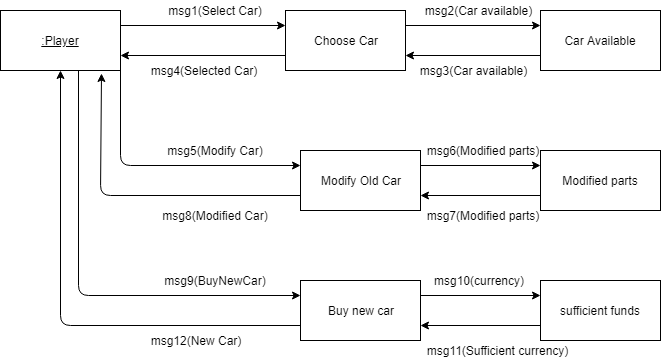

The diagram above was exported from draw.io. Its source (the exported page's mxGraphModel, read from the mxfile embedded in the PNG):
<mxGraphModel dx="754" dy="708" grid="1" gridSize="10" guides="1" tooltips="1" connect="1" arrows="1" fold="1" page="1" pageScale="1" pageWidth="850" pageHeight="1100" math="0" shadow="0">
  <root>
    <mxCell id="0" />
    <mxCell id="1" parent="0" />
    <mxCell id="Rv3O4jn6TU4SqMiqDAuk-2" value="&lt;u&gt;:Player&lt;/u&gt;" style="rounded=0;whiteSpace=wrap;html=1;" parent="1" vertex="1">
      <mxGeometry x="170" y="280" width="120" height="60" as="geometry" />
    </mxCell>
    <mxCell id="Rv3O4jn6TU4SqMiqDAuk-3" value="msg1(Select Car)" style="text;html=1;strokeColor=none;fillColor=none;align=center;verticalAlign=middle;whiteSpace=wrap;rounded=0;" parent="1" vertex="1">
      <mxGeometry x="330" y="270" width="110" height="20" as="geometry" />
    </mxCell>
    <mxCell id="Rv3O4jn6TU4SqMiqDAuk-4" value="" style="endArrow=classic;html=1;entryX=0;entryY=0.25;entryDx=0;entryDy=0;exitX=1;exitY=0.25;exitDx=0;exitDy=0;" parent="1" source="Rv3O4jn6TU4SqMiqDAuk-2" target="Rv3O4jn6TU4SqMiqDAuk-5" edge="1">
      <mxGeometry width="50" height="50" relative="1" as="geometry">
        <mxPoint x="290" y="310" as="sourcePoint" />
        <mxPoint x="310" y="370" as="targetPoint" />
      </mxGeometry>
    </mxCell>
    <mxCell id="Rv3O4jn6TU4SqMiqDAuk-5" value="Choose Car" style="rounded=0;whiteSpace=wrap;html=1;" parent="1" vertex="1">
      <mxGeometry x="455" y="280" width="120" height="60" as="geometry" />
    </mxCell>
    <mxCell id="Rv3O4jn6TU4SqMiqDAuk-6" value="" style="endArrow=classic;html=1;entryX=0;entryY=0.25;entryDx=0;entryDy=0;" parent="1" target="Rv3O4jn6TU4SqMiqDAuk-8" edge="1">
      <mxGeometry width="50" height="50" relative="1" as="geometry">
        <mxPoint x="290" y="310" as="sourcePoint" />
        <mxPoint x="310" y="500" as="targetPoint" />
        <Array as="points">
          <mxPoint x="290" y="435" />
        </Array>
      </mxGeometry>
    </mxCell>
    <mxCell id="Rv3O4jn6TU4SqMiqDAuk-7" value="msg5(Modify Car)" style="text;html=1;strokeColor=none;fillColor=none;align=center;verticalAlign=middle;whiteSpace=wrap;rounded=0;" parent="1" vertex="1">
      <mxGeometry x="330" y="410" width="110" height="20" as="geometry" />
    </mxCell>
    <mxCell id="Rv3O4jn6TU4SqMiqDAuk-8" value="Modify Old Car" style="rounded=0;whiteSpace=wrap;html=1;" parent="1" vertex="1">
      <mxGeometry x="470" y="420" width="120" height="60" as="geometry" />
    </mxCell>
    <mxCell id="Rv3O4jn6TU4SqMiqDAuk-9" value="" style="endArrow=classic;html=1;entryX=0;entryY=0.25;entryDx=0;entryDy=0;exitX=0.65;exitY=1;exitDx=0;exitDy=0;exitPerimeter=0;" parent="1" source="Rv3O4jn6TU4SqMiqDAuk-2" target="Rv3O4jn6TU4SqMiqDAuk-11" edge="1">
      <mxGeometry width="50" height="50" relative="1" as="geometry">
        <mxPoint x="290" y="420" as="sourcePoint" />
        <mxPoint x="490" y="580" as="targetPoint" />
        <Array as="points">
          <mxPoint x="248" y="565" />
        </Array>
      </mxGeometry>
    </mxCell>
    <mxCell id="Rv3O4jn6TU4SqMiqDAuk-10" value="msg9(BuyNewCar)" style="text;html=1;strokeColor=none;fillColor=none;align=center;verticalAlign=middle;whiteSpace=wrap;rounded=0;" parent="1" vertex="1">
      <mxGeometry x="330" y="540" width="110" height="20" as="geometry" />
    </mxCell>
    <mxCell id="Rv3O4jn6TU4SqMiqDAuk-11" value="Buy new car" style="rounded=0;whiteSpace=wrap;html=1;" parent="1" vertex="1">
      <mxGeometry x="470" y="550" width="120" height="60" as="geometry" />
    </mxCell>
    <mxCell id="Rv3O4jn6TU4SqMiqDAuk-12" value="Car Available" style="rounded=0;whiteSpace=wrap;html=1;" parent="1" vertex="1">
      <mxGeometry x="710" y="280" width="120" height="60" as="geometry" />
    </mxCell>
    <mxCell id="Rv3O4jn6TU4SqMiqDAuk-13" value="" style="endArrow=classic;html=1;entryX=0;entryY=0.25;entryDx=0;entryDy=0;exitX=1;exitY=0.25;exitDx=0;exitDy=0;" parent="1" source="Rv3O4jn6TU4SqMiqDAuk-5" target="Rv3O4jn6TU4SqMiqDAuk-12" edge="1">
      <mxGeometry width="50" height="50" relative="1" as="geometry">
        <mxPoint x="300" y="305" as="sourcePoint" />
        <mxPoint x="480" y="305" as="targetPoint" />
      </mxGeometry>
    </mxCell>
    <mxCell id="Rv3O4jn6TU4SqMiqDAuk-14" value="msg2(Car available)" style="text;html=1;strokeColor=none;fillColor=none;align=center;verticalAlign=middle;whiteSpace=wrap;rounded=0;" parent="1" vertex="1">
      <mxGeometry x="585" y="270" width="125" height="20" as="geometry" />
    </mxCell>
    <mxCell id="Rv3O4jn6TU4SqMiqDAuk-15" value="" style="endArrow=classic;html=1;exitX=0;exitY=0.75;exitDx=0;exitDy=0;entryX=1;entryY=0.75;entryDx=0;entryDy=0;" parent="1" source="Rv3O4jn6TU4SqMiqDAuk-12" target="Rv3O4jn6TU4SqMiqDAuk-5" edge="1">
      <mxGeometry width="50" height="50" relative="1" as="geometry">
        <mxPoint x="170" y="680" as="sourcePoint" />
        <mxPoint x="220" y="630" as="targetPoint" />
      </mxGeometry>
    </mxCell>
    <mxCell id="Rv3O4jn6TU4SqMiqDAuk-16" value="" style="endArrow=classic;html=1;exitX=0;exitY=0.75;exitDx=0;exitDy=0;entryX=1;entryY=0.75;entryDx=0;entryDy=0;" parent="1" source="Rv3O4jn6TU4SqMiqDAuk-5" target="Rv3O4jn6TU4SqMiqDAuk-2" edge="1">
      <mxGeometry width="50" height="50" relative="1" as="geometry">
        <mxPoint x="720" y="335" as="sourcePoint" />
        <mxPoint x="585" y="335" as="targetPoint" />
      </mxGeometry>
    </mxCell>
    <mxCell id="Rv3O4jn6TU4SqMiqDAuk-17" value="sufficient funds" style="rounded=0;whiteSpace=wrap;html=1;" parent="1" vertex="1">
      <mxGeometry x="710" y="550" width="120" height="60" as="geometry" />
    </mxCell>
    <mxCell id="Rv3O4jn6TU4SqMiqDAuk-18" value="" style="endArrow=classic;html=1;exitX=0;exitY=0.75;exitDx=0;exitDy=0;entryX=1;entryY=0.75;entryDx=0;entryDy=0;" parent="1" source="Rv3O4jn6TU4SqMiqDAuk-17" target="Rv3O4jn6TU4SqMiqDAuk-11" edge="1">
      <mxGeometry width="50" height="50" relative="1" as="geometry">
        <mxPoint x="720" y="335" as="sourcePoint" />
        <mxPoint x="585" y="335" as="targetPoint" />
      </mxGeometry>
    </mxCell>
    <mxCell id="Rv3O4jn6TU4SqMiqDAuk-19" value="" style="endArrow=classic;html=1;entryX=0;entryY=0.25;entryDx=0;entryDy=0;exitX=1;exitY=0.25;exitDx=0;exitDy=0;" parent="1" source="Rv3O4jn6TU4SqMiqDAuk-11" target="Rv3O4jn6TU4SqMiqDAuk-17" edge="1">
      <mxGeometry width="50" height="50" relative="1" as="geometry">
        <mxPoint x="585" y="305" as="sourcePoint" />
        <mxPoint x="720" y="305" as="targetPoint" />
      </mxGeometry>
    </mxCell>
    <mxCell id="Rv3O4jn6TU4SqMiqDAuk-20" value="msg10(currency)" style="text;html=1;strokeColor=none;fillColor=none;align=center;verticalAlign=middle;whiteSpace=wrap;rounded=0;" parent="1" vertex="1">
      <mxGeometry x="592.5" y="540" width="110" height="20" as="geometry" />
    </mxCell>
    <mxCell id="Rv3O4jn6TU4SqMiqDAuk-21" value="msg3(Car available)" style="text;html=1;strokeColor=none;fillColor=none;align=center;verticalAlign=middle;whiteSpace=wrap;rounded=0;" parent="1" vertex="1">
      <mxGeometry x="580" y="330" width="125" height="20" as="geometry" />
    </mxCell>
    <mxCell id="Rv3O4jn6TU4SqMiqDAuk-22" value="msg4(Selected Car)" style="text;html=1;strokeColor=none;fillColor=none;align=center;verticalAlign=middle;whiteSpace=wrap;rounded=0;" parent="1" vertex="1">
      <mxGeometry x="317.5" y="330" width="110" height="20" as="geometry" />
    </mxCell>
    <mxCell id="Rv3O4jn6TU4SqMiqDAuk-25" value="Modified parts" style="rounded=0;whiteSpace=wrap;html=1;" parent="1" vertex="1">
      <mxGeometry x="710" y="420" width="120" height="60" as="geometry" />
    </mxCell>
    <mxCell id="Rv3O4jn6TU4SqMiqDAuk-26" value="msg6(Modified parts)" style="text;html=1;strokeColor=none;fillColor=none;align=center;verticalAlign=middle;whiteSpace=wrap;rounded=0;" parent="1" vertex="1">
      <mxGeometry x="593" y="410" width="118" height="20" as="geometry" />
    </mxCell>
    <mxCell id="Rv3O4jn6TU4SqMiqDAuk-27" value="" style="endArrow=classic;html=1;exitX=0;exitY=0.75;exitDx=0;exitDy=0;entryX=1;entryY=0.75;entryDx=0;entryDy=0;" parent="1" source="Rv3O4jn6TU4SqMiqDAuk-25" target="Rv3O4jn6TU4SqMiqDAuk-8" edge="1">
      <mxGeometry width="50" height="50" relative="1" as="geometry">
        <mxPoint x="720" y="480" as="sourcePoint" />
        <mxPoint x="585" y="480" as="targetPoint" />
      </mxGeometry>
    </mxCell>
    <mxCell id="Rv3O4jn6TU4SqMiqDAuk-28" value="" style="endArrow=classic;html=1;exitX=0;exitY=0.75;exitDx=0;exitDy=0;entryX=0.842;entryY=1.05;entryDx=0;entryDy=0;entryPerimeter=0;" parent="1" source="Rv3O4jn6TU4SqMiqDAuk-8" target="Rv3O4jn6TU4SqMiqDAuk-2" edge="1">
      <mxGeometry width="50" height="50" relative="1" as="geometry">
        <mxPoint x="720" y="475" as="sourcePoint" />
        <mxPoint x="300" y="510" as="targetPoint" />
        <Array as="points">
          <mxPoint x="270" y="465" />
        </Array>
      </mxGeometry>
    </mxCell>
    <mxCell id="Rv3O4jn6TU4SqMiqDAuk-29" value="" style="endArrow=classic;html=1;entryX=0;entryY=0.25;entryDx=0;entryDy=0;exitX=1;exitY=0.25;exitDx=0;exitDy=0;" parent="1" source="Rv3O4jn6TU4SqMiqDAuk-8" target="Rv3O4jn6TU4SqMiqDAuk-25" edge="1">
      <mxGeometry width="50" height="50" relative="1" as="geometry">
        <mxPoint x="300" y="305" as="sourcePoint" />
        <mxPoint x="465" y="305" as="targetPoint" />
      </mxGeometry>
    </mxCell>
    <mxCell id="Rv3O4jn6TU4SqMiqDAuk-30" value="msg7(Modified parts)" style="text;html=1;strokeColor=none;fillColor=none;align=center;verticalAlign=middle;whiteSpace=wrap;rounded=0;" parent="1" vertex="1">
      <mxGeometry x="593" y="475" width="118" height="20" as="geometry" />
    </mxCell>
    <mxCell id="Rv3O4jn6TU4SqMiqDAuk-31" value="msg8(Modified Car)" style="text;html=1;strokeColor=none;fillColor=none;align=center;verticalAlign=middle;whiteSpace=wrap;rounded=0;" parent="1" vertex="1">
      <mxGeometry x="326" y="475" width="118" height="20" as="geometry" />
    </mxCell>
    <mxCell id="Rv3O4jn6TU4SqMiqDAuk-32" value="msg11(Sufficient currency)" style="text;html=1;strokeColor=none;fillColor=none;align=center;verticalAlign=middle;whiteSpace=wrap;rounded=0;" parent="1" vertex="1">
      <mxGeometry x="593" y="610" width="147" height="20" as="geometry" />
    </mxCell>
    <mxCell id="Rv3O4jn6TU4SqMiqDAuk-33" value="" style="endArrow=classic;html=1;exitX=0;exitY=0.75;exitDx=0;exitDy=0;entryX=0.5;entryY=1;entryDx=0;entryDy=0;" parent="1" source="Rv3O4jn6TU4SqMiqDAuk-11" target="Rv3O4jn6TU4SqMiqDAuk-2" edge="1">
      <mxGeometry width="50" height="50" relative="1" as="geometry">
        <mxPoint x="720" y="605" as="sourcePoint" />
        <mxPoint x="600" y="605" as="targetPoint" />
        <Array as="points">
          <mxPoint x="230" y="595" />
        </Array>
      </mxGeometry>
    </mxCell>
    <mxCell id="Rv3O4jn6TU4SqMiqDAuk-34" value="msg12(New Car)" style="text;html=1;strokeColor=none;fillColor=none;align=center;verticalAlign=middle;whiteSpace=wrap;rounded=0;" parent="1" vertex="1">
      <mxGeometry x="310" y="600" width="110" height="20" as="geometry" />
    </mxCell>
  </root>
</mxGraphModel>